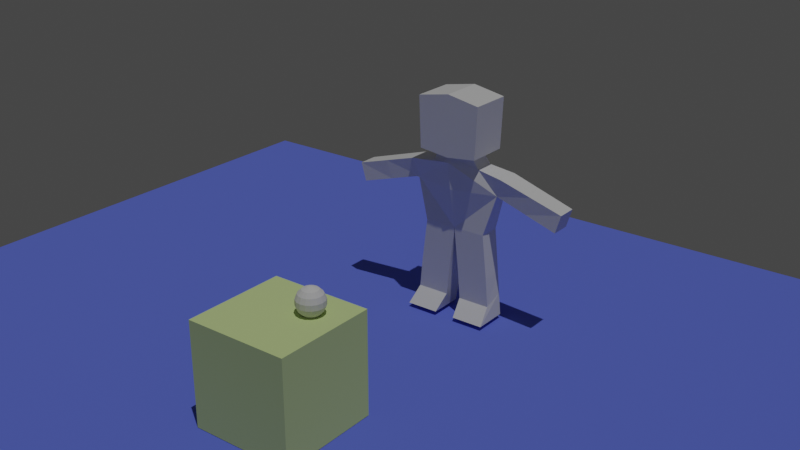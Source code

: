 # Source: human_base_a.blend  (saved by Blender 3.6.11; exported with 4.5.12 LTS)
import bpy
from mathutils import Matrix  # noqa: F401  (used for matrix-valued properties, if any)

bpy.ops.wm.read_factory_settings(use_empty=True)
scene = bpy.context.scene
scene.name = 'Scene'

# ---- collections
col_collection = bpy.data.collections.new('Collection'); scene.collection.children.link(col_collection)

# ---- materials (node trees are filled in below, after node groups)
mat_material = bpy.data.materials.new('Material')
mat_material.alpha_threshold = 0.0
mat_material.use_transparent_shadow = False
mat_material.roughness = 0.5
mat_material.line_color = (0.0, 0.0, 0.0, 1.0)
mat_material_002 = bpy.data.materials.new('Material.002')
mat_material_002.use_transparent_shadow = False
mat_material_001 = bpy.data.materials.new('Material.001')
mat_material_001.use_transparent_shadow = False

# ---- material node trees
mat_material.use_nodes = True; mat_material.node_tree.nodes.clear()
_N = mat_material.node_tree.nodes; _L = mat_material.node_tree.links
n0 = _N.new('ShaderNodeOutputMaterial'); n0.name = 'Material Output'; n0.location = (300, 300)
n1 = _N.new('ShaderNodeBsdfPrincipled'); n1.name = 'Principled BSDF'; n1.location = (10, 300)
n1.distribution = 'GGX'
n1.subsurface_method = 'RANDOM_WALK_SKIN'
n1.inputs[3].default_value = 1.45
n1.inputs[27].default_value = (0.0, 0.0, 0.0, 1.0)
n1.inputs[28].default_value = 1.0
_L.new(n1.outputs[0], n0.inputs[0])
n0.is_active_output = True
mat_material_002.use_nodes = True; mat_material_002.node_tree.nodes.clear()
_N = mat_material_002.node_tree.nodes; _L = mat_material_002.node_tree.links
n0 = _N.new('ShaderNodeOutputMaterial'); n0.name = 'Material Output'; n0.location = (300, 300)
n1 = _N.new('ShaderNodeBsdfDiffuse'); n1.name = 'Diffuse BSDF'; n1.location = (10, 300)
n1.inputs[0].default_value = (0.6527, 0.8, 0.3593, 1.0)
n1.inputs[1].default_value = 0.5
_L.new(n1.outputs[0], n0.inputs[0])
n0.is_active_output = True
mat_material_001.use_nodes = True; mat_material_001.node_tree.nodes.clear()
_N = mat_material_001.node_tree.nodes; _L = mat_material_001.node_tree.links
n0 = _N.new('ShaderNodeOutputMaterial'); n0.name = 'Material Output'; n0.location = (300, 300)
n1 = _N.new('ShaderNodeBsdfDiffuse'); n1.name = 'Diffuse BSDF'; n1.location = (10, 300)
n1.inputs[0].default_value = (0.1441, 0.1969, 0.8, 1.0)
n1.inputs[1].default_value = 0.5
_L.new(n1.outputs[0], n0.inputs[0])
n0.is_active_output = True

# ---- world
world_world = bpy.data.worlds.new('World'); scene.world = world_world
world_world.use_nodes = True; world_world.node_tree.nodes.clear()
_N = world_world.node_tree.nodes; _L = world_world.node_tree.links
n0 = _N.new('ShaderNodeOutputWorld'); n0.name = 'World Output'; n0.location = (300, 300)
n1 = _N.new('ShaderNodeBackground'); n1.name = 'Background'; n1.location = (10, 300)
n1.inputs[0].default_value = (0.05088, 0.05088, 0.05088, 1.0)
_L.new(n1.outputs[0], n0.inputs[0])
n0.is_active_output = True
world_world.color = (0.05088, 0.05088, 0.05088)
world_world.use_sun_shadow = False
world_world.sun_shadow_jitter_overblur = 0.0

# ---- cameras
cam_camera = bpy.data.cameras.new('Camera')
cam_camera.clip_end = 100.0
cam_camera.ortho_scale = 7.314

# ---- lights
light_sun = bpy.data.lights.new('Sun', 'SUN')
light_sun.transmission_factor = 0.0
light_sun.energy = 1.0

# ---- meshes
me_cube_001 = bpy.data.meshes.new('Cube.001')
me_cube_001.from_pydata([(-0.3723, -0.1093, 1.307), (-0.6451, -0.398, 2.418), (-0.3723, 0.2929, 1.307), (-0.6451, 0.454, 2.418), (0.0, 0.4006, 1.307), (0.0, 0.454, 2.538), (0.0, -0.2829, 1.307), (0.0, -0.398, 2.538), (-1.0, 0.3612, 1.027), (-0.8515, 0.2929, -1.926), (-1.0, -0.1093, 1.027), (-0.8515, -0.402, -1.926), (-0.2053, 0.2929, -1.926), (0.0, -0.3555, 1.215), (-0.2053, -0.402, -1.926), (0.0, 0.4059, 1.215), (-0.6466, -0.1093, -0.1709), (-0.6466, 0.3372, -0.1709), (0.0, 0.4222, -0.1709), (0.0, -0.1093, -0.1709), (-0.8921, -0.05064, 0.6614), (-0.8921, 0.2342, 0.6614), (0.0, 0.4059, 0.6614), (0.0, -0.2874, 0.6614), (-2.177, -0.1093, 0.2826), (-2.284, -0.1093, 0.6483), (-2.284, 0.2929, 0.6483), (-2.177, 0.2929, 0.2826), (-0.5, -0.1093, 1.121), (-0.5, 0.2929, 1.121), (-0.603, -0.398, 1.401), (-0.603, 0.454, 1.401), (0.0, -0.398, 1.329), (0.0, 0.454, 1.467), (0.3723, -0.1093, 1.307), (0.6451, -0.398, 2.418), (0.3723, 0.2929, 1.307), (0.6451, 0.454, 2.418), (1.0, 0.3612, 1.027), (0.8515, 0.2929, -1.926), (1.0, -0.1093, 1.027), (0.8515, -0.402, -1.926), (0.2053, 0.2929, -1.926), (0.2053, -0.402, -1.926), (0.6466, -0.1093, -0.1709), (0.6466, 0.3372, -0.1709), (0.8921, -0.05064, 0.6614), (0.8921, 0.2342, 0.6614), (2.177, -0.1093, 0.2826), (2.284, -0.1093, 0.6483), (2.284, 0.2929, 0.6483), (2.177, 0.2929, 0.2826), (0.5, -0.1093, 1.121), (0.5, 0.2929, 1.121), (0.603, -0.398, 1.401), (0.603, 0.454, 1.401), (-1.642, -0.1093, 0.8377), (-1.534, -0.07998, 0.472), (-1.642, 0.3271, 0.8377), (-1.534, 0.2636, 0.472), (1.642, -0.1093, 0.8377), (1.534, -0.07998, 0.472), (1.642, 0.3271, 0.8377), (1.534, 0.2636, 0.472), (-0.7491, 0.3151, -1.048), (-0.1026, 0.3575, -1.048), (-0.1026, -0.1093, -1.048), (-0.7491, -0.1093, -1.048), (0.7491, 0.3151, -1.048), (0.1026, 0.3575, -1.048), (0.1026, -0.1093, -1.048), (0.7491, -0.1093, -1.048), (-0.8003, 0.304, -1.487), (-0.154, 0.3252, -1.487), (-0.154, -0.1093, -1.631), (-0.8003, -0.1093, -1.631), (0.8003, 0.304, -1.487), (0.154, 0.3252, -1.487), (0.154, -0.1093, -1.631), (0.8003, -0.1093, -1.631)], [], [(30, 1, 3, 31), (32, 7, 1, 30), (5, 3, 1, 7), (2, 4, 6, 0), (31, 3, 5, 33), (29, 8, 10, 28), (23, 13, 28, 10, 20), (57, 56, 25, 24), (21, 8, 29, 15, 22), (9, 12, 14, 11), (64, 17, 18, 65), (67, 16, 17, 64), (66, 19, 16, 67), (65, 18, 19, 66), (17, 21, 22, 18), (16, 20, 21, 17), (19, 23, 20, 16), (24, 25, 26, 27), (56, 58, 26, 25), (59, 57, 24, 27), (58, 59, 27, 26), (15, 29, 28, 13), (28, 13, 6, 0), (29, 28, 0, 2), (15, 29, 2, 4), (2, 31, 33, 4), (6, 32, 30, 0), (0, 30, 31, 2), (54, 55, 37, 35), (32, 54, 35, 7), (5, 7, 35, 37), (36, 34, 6, 4), (55, 33, 5, 37), (53, 52, 40, 38), (23, 46, 40, 52, 13), (61, 48, 49, 60), (47, 22, 15, 53, 38), (39, 41, 43, 42), (68, 69, 18, 45), (71, 68, 45, 44), (70, 71, 44, 19), (69, 70, 19, 18), (45, 18, 22, 47), (44, 45, 47, 46), (19, 44, 46, 23), (48, 51, 50, 49), (60, 49, 50, 62), (63, 51, 48, 61), (62, 50, 51, 63), (15, 13, 52, 53), (52, 34, 6, 13), (53, 36, 34, 52), (15, 4, 36, 53), (36, 4, 33, 55), (6, 34, 54, 32), (34, 36, 55, 54), (8, 21, 59, 58), (21, 20, 57, 59), (10, 8, 58, 56), (20, 10, 56, 57), (38, 62, 63, 47), (47, 63, 61, 46), (40, 60, 62, 38), (46, 61, 60, 40), (73, 65, 66, 74), (74, 66, 67, 75), (75, 67, 64, 72), (72, 64, 65, 73), (77, 78, 70, 69), (78, 79, 71, 70), (79, 76, 68, 71), (76, 77, 69, 68), (9, 72, 73, 12), (11, 75, 72, 9), (14, 74, 75, 11), (12, 73, 74, 14), (39, 42, 77, 76), (41, 39, 76, 79), (43, 41, 79, 78), (42, 43, 78, 77)])
_uv = me_cube_001.uv_layers.new(name='UVMap')
_uv.uv.foreach_set('vector', [0.4111, 0.0, 0.625, 0.0, 0.625, 0.25, 0.4111, 0.25, 0.4111, 0.875, 0.625, 0.875, 0.625, 1.0, 0.4111, 1.0, 0.75, 0.5, 0.875, 0.5, 0.875, 0.75, 0.75, 0.75, 0.125, 0.5, 0.25, 0.5, 0.25, 0.75, 0.125, 0.75, 0.4111, 0.25, 0.625, 0.25, 0.625, 0.375, 0.4111, 0.375, 0.8125, 0.5, 0.875, 0.5, 0.875, 0.75, 0.8125, 0.75, 0.5793, 0.875, 0.625, 0.875, 0.625, 0.9375, 0.625, 1.0, 0.5793, 1.0, 0.5793, 1.0, 0.625, 1.0, 0.625, 1.0, 0.5793, 1.0, 0.5793, 0.25, 0.625, 0.25, 0.625, 0.3125, 0.625, 0.375, 0.5793, 0.375, 0.125, 0.5, 0.25, 0.5, 0.25, 0.75, 0.125, 0.75, 0.4251, 0.25, 0.4752, 0.25, 0.4752, 0.375, 0.4251, 0.375, 0.4251, 0.0, 0.4752, 0.0, 0.4752, 0.25, 0.4251, 0.25, 0.4251, 0.875, 0.4752, 0.875, 0.4752, 1.0, 0.4251, 1.0, 0.3626, 0.4375, 0.4752, 0.375, 0.4752, 0.875, 0.3626, 0.8125, 0.4752, 0.25, 0.5793, 0.25, 0.5793, 0.375, 0.4752, 0.375, 0.4752, 0.0, 0.5793, 0.0, 0.5793, 0.25, 0.4752, 0.25, 0.4752, 0.875, 0.5793, 0.875, 0.5793, 1.0, 0.4752, 1.0, 0.5793, 0.0, 0.625, 0.0, 0.625, 0.25, 0.5793, 0.25, 0.875, 0.75, 0.875, 0.5, 0.875, 0.5, 0.875, 0.75, 0.5793, 0.25, 0.5793, 0.0, 0.5793, 0.0, 0.5793, 0.25, 0.625, 0.25, 0.5793, 0.25, 0.5793, 0.25, 0.625, 0.25, 0.75, 0.5, 0.8125, 0.5, 0.8125, 0.75, 0.75, 0.75, 0.625, 0.9375, 0.625, 0.875, 0.375, 0.875, 0.375, 1.0, 0.0, 0.0, 0.0, 0.0, 0.0, 0.0, 0.0, 0.0, 0.0, 0.0, 0.0, 0.0, 0.0, 0.0, 0.0, 0.0, 0.375, 0.25, 0.4111, 0.25, 0.4111, 0.375, 0.375, 0.375, 0.375, 0.875, 0.4111, 0.875, 0.4111, 1.0, 0.375, 1.0, 0.375, 0.0, 0.4111, 0.0, 0.4111, 0.25, 0.375, 0.25, 0.4111, 0.0, 0.4111, 0.25, 0.625, 0.25, 0.625, 0.0, 0.4111, 0.875, 0.4111, 1.0, 0.625, 1.0, 0.625, 0.875, 0.75, 0.5, 0.75, 0.75, 0.875, 0.75, 0.875, 0.5, 0.125, 0.5, 0.125, 0.75, 0.25, 0.75, 0.25, 0.5, 0.4111, 0.25, 0.4111, 0.375, 0.625, 0.375, 0.625, 0.25, 0.8125, 0.5, 0.8125, 0.75, 0.875, 0.75, 0.875, 0.5, 0.5793, 0.875, 0.5793, 1.0, 0.625, 1.0, 0.625, 0.9375, 0.625, 0.875, 0.5793, 1.0, 0.5793, 1.0, 0.625, 1.0, 0.625, 1.0, 0.5793, 0.25, 0.5793, 0.375, 0.625, 0.375, 0.625, 0.3125, 0.625, 0.25, 0.125, 0.5, 0.125, 0.75, 0.25, 0.75, 0.25, 0.5, 0.4251, 0.25, 0.4251, 0.375, 0.4752, 0.375, 0.4752, 0.25, 0.4251, 0.0, 0.4251, 0.25, 0.4752, 0.25, 0.4752, 0.0, 0.4251, 0.875, 0.4251, 1.0, 0.4752, 1.0, 0.4752, 0.875, 0.3626, 0.4375, 0.3626, 0.8125, 0.4752, 0.875, 0.4752, 0.375, 0.4752, 0.25, 0.4752, 0.375, 0.5793, 0.375, 0.5793, 0.25, 0.4752, 0.0, 0.4752, 0.25, 0.5793, 0.25, 0.5793, 0.0, 0.4752, 0.875, 0.4752, 1.0, 0.5793, 1.0, 0.5793, 0.875, 0.5793, 0.0, 0.5793, 0.25, 0.625, 0.25, 0.625, 0.0, 0.875, 0.75, 0.875, 0.75, 0.875, 0.5, 0.875, 0.5, 0.5793, 0.25, 0.5793, 0.25, 0.5793, 0.0, 0.5793, 0.0, 0.625, 0.25, 0.625, 0.25, 0.5793, 0.25, 0.5793, 0.25, 0.75, 0.5, 0.75, 0.75, 0.8125, 0.75, 0.8125, 0.5, 0.625, 0.9375, 0.375, 1.0, 0.375, 0.875, 0.625, 0.875, 0.0, 0.0, 0.0, 0.0, 0.0, 0.0, 0.0, 0.0, 0.0, 0.0, 0.0, 0.0, 0.0, 0.0, 0.0, 0.0, 0.375, 0.25, 0.375, 0.375, 0.4111, 0.375, 0.4111, 0.25, 0.375, 0.875, 0.375, 1.0, 0.4111, 1.0, 0.4111, 0.875, 0.375, 0.0, 0.375, 0.25, 0.4111, 0.25, 0.4111, 0.0, 0.625, 0.25, 0.5793, 0.25, 0.5793, 0.25, 0.625, 0.25, 0.5793, 0.25, 0.5793, 0.0, 0.5793, 0.0, 0.5793, 0.25, 0.875, 0.75, 0.875, 0.5, 0.875, 0.5, 0.875, 0.75, 0.5793, 1.0, 0.625, 1.0, 0.625, 1.0, 0.5793, 1.0, 0.625, 0.25, 0.625, 0.25, 0.5793, 0.25, 0.5793, 0.25, 0.5793, 0.25, 0.5793, 0.25, 0.5793, 0.0, 0.5793, 0.0, 0.875, 0.75, 0.875, 0.75, 0.875, 0.5, 0.875, 0.5, 0.5793, 1.0, 0.5793, 1.0, 0.625, 1.0, 0.625, 1.0, 0.3063, 0.4688, 0.3626, 0.4375, 0.3626, 0.8125, 0.3063, 0.7812, 0.4001, 0.875, 0.4251, 0.875, 0.4251, 1.0, 0.4001, 1.0, 0.4001, 0.0, 0.4251, 0.0, 0.4251, 0.25, 0.4001, 0.25, 0.4001, 0.25, 0.4251, 0.25, 0.4251, 0.375, 0.4001, 0.375, 0.3063, 0.4688, 0.3063, 0.7812, 0.3626, 0.8125, 0.3626, 0.4375, 0.4001, 0.875, 0.4001, 1.0, 0.4251, 1.0, 0.4251, 0.875, 0.4001, 0.0, 0.4001, 0.25, 0.4251, 0.25, 0.4251, 0.0, 0.4001, 0.25, 0.4001, 0.375, 0.4251, 0.375, 0.4251, 0.25, 0.375, 0.25, 0.4001, 0.25, 0.4001, 0.375, 0.375, 0.375, 0.375, 0.0, 0.4001, 0.0, 0.4001, 0.25, 0.375, 0.25, 0.375, 0.875, 0.4001, 0.875, 0.4001, 1.0, 0.375, 1.0, 0.25, 0.5, 0.3063, 0.4688, 0.3063, 0.7812, 0.25, 0.75, 0.375, 0.25, 0.375, 0.375, 0.4001, 0.375, 0.4001, 0.25, 0.375, 0.0, 0.375, 0.25, 0.4001, 0.25, 0.4001, 0.0, 0.375, 0.875, 0.375, 1.0, 0.4001, 1.0, 0.4001, 0.875, 0.25, 0.5, 0.25, 0.75, 0.3063, 0.7812, 0.3063, 0.4688])
me_cube_001.materials.append(mat_material)
me_cube_001.update()
me_cube_003 = bpy.data.meshes.new('Cube.003')
me_cube_003.from_pydata([(-1.0, -1.0, -1.0), (-1.0, -1.0, 1.0), (-1.0, 1.0, -1.0), (-1.0, 1.0, 1.0), (1.0, -1.0, -1.0), (1.0, -1.0, 1.0), (1.0, 1.0, -1.0), (1.0, 1.0, 1.0)], [], [(0, 1, 3, 2), (2, 3, 7, 6), (6, 7, 5, 4), (4, 5, 1, 0), (2, 6, 4, 0), (7, 3, 1, 5)])
_uv = me_cube_003.uv_layers.new(name='UVMap')
_uv.uv.foreach_set('vector', [0.375, 0.0, 0.625, 0.0, 0.625, 0.25, 0.375, 0.25, 0.375, 0.25, 0.625, 0.25, 0.625, 0.5, 0.375, 0.5, 0.375, 0.5, 0.625, 0.5, 0.625, 0.75, 0.375, 0.75, 0.375, 0.75, 0.625, 0.75, 0.625, 1.0, 0.375, 1.0, 0.125, 0.5, 0.375, 0.5, 0.375, 0.75, 0.125, 0.75, 0.625, 0.5, 0.875, 0.5, 0.875, 0.75, 0.625, 0.75])
me_cube_003.materials.append(mat_material_002)
me_cube_003.update()
me_cube_004 = bpy.data.meshes.new('Cube.004')
me_cube_004.from_pydata([(-9.862, -9.862, -0.4539), (-9.862, -9.862, 0.4539), (-9.862, 9.862, -0.4539), (-9.862, 9.862, 0.4539), (9.862, -9.862, -0.4539), (9.862, -9.862, 0.4539), (9.862, 9.862, -0.4539), (9.862, 9.862, 0.4539)], [], [(0, 1, 3, 2), (2, 3, 7, 6), (6, 7, 5, 4), (4, 5, 1, 0), (2, 6, 4, 0), (7, 3, 1, 5)])
_uv = me_cube_004.uv_layers.new(name='UVMap')
_uv.uv.foreach_set('vector', [0.375, 0.0, 0.625, 0.0, 0.625, 0.25, 0.375, 0.25, 0.375, 0.25, 0.625, 0.25, 0.625, 0.5, 0.375, 0.5, 0.375, 0.5, 0.625, 0.5, 0.625, 0.75, 0.375, 0.75, 0.375, 0.75, 0.625, 0.75, 0.625, 1.0, 0.375, 1.0, 0.125, 0.5, 0.375, 0.5, 0.375, 0.75, 0.125, 0.75, 0.625, 0.5, 0.875, 0.5, 0.875, 0.75, 0.625, 0.75])
me_cube_004.materials.append(mat_material_001)
me_cube_004.update()
me_sphere = bpy.data.meshes.new('Sphere')
me_sphere.from_pydata([(1.095e-07, 0.1472, 0.2202), (1.095e-07, 0.2202, 0.1472), (1.095e-07, 0.2598, 0.05168), (1.095e-07, 0.2598, -0.05168), (1.095e-07, 0.2202, -0.1472), (0.01978, 0.04775, 0.2598), (0.05632, 0.136, 0.2202), (0.08428, 0.2035, 0.1472), (0.09942, 0.24, 0.05168), (0.09942, 0.24, -0.05168), (0.08428, 0.2035, -0.1472), (0.05632, 0.136, -0.2202), (0.01978, 0.04775, -0.2598), (0.03654, 0.03655, 0.2598), (0.1041, 0.1041, 0.2202), (0.1557, 0.1557, 0.1472), (0.1837, 0.1837, 0.05168), (0.1837, 0.1837, -0.05168), (0.1557, 0.1557, -0.1472), (0.1041, 0.1041, -0.2202), (0.03654, 0.03655, -0.2598), (1.095e-07, 4.907e-06, 0.2649), (0.04774, 0.01978, 0.2598), (0.136, 0.05632, 0.2202), (0.2035, 0.08429, 0.1472), (0.24, 0.09942, 0.05168), (0.24, 0.09942, -0.05168), (0.2035, 0.08429, -0.1472), (0.136, 0.05632, -0.2202), (0.04774, 0.01978, -0.2598), (0.05168, 4.904e-06, 0.2598), (0.1472, 4.894e-06, 0.2202), (0.2202, 4.884e-06, 0.1472), (0.2598, 4.884e-06, 0.05168), (0.2598, 4.884e-06, -0.05168), (0.2202, 4.884e-06, -0.1472), (0.1472, 4.894e-06, -0.2202), (0.05168, 4.904e-06, -0.2598), (0.04774, -0.01977, 0.2598), (0.136, -0.05631, 0.2202), (0.2035, -0.08428, 0.1472), (0.24, -0.09941, 0.05168), (0.24, -0.09941, -0.05168), (0.2035, -0.08428, -0.1472), (0.136, -0.05631, -0.2202), (0.04774, -0.01977, -0.2598), (0.03654, -0.03654, 0.2598), (0.1041, -0.1041, 0.2202), (0.1557, -0.1557, 0.1472), (0.1837, -0.1837, 0.05168), (0.1837, -0.1837, -0.05168), (0.1557, -0.1557, -0.1472), (0.1041, -0.1041, -0.2202), (0.03654, -0.03654, -0.2598), (0.01978, -0.04774, 0.2598), (0.05632, -0.136, 0.2202), (0.08428, -0.2035, 0.1472), (0.09942, -0.24, 0.05168), (0.09942, -0.24, -0.05168), (0.08428, -0.2035, -0.1472), (0.05632, -0.136, -0.2202), (0.01978, -0.04774, -0.2598), (1.076e-07, -0.05167, 0.2598), (8.389e-08, -0.1472, 0.2202), (8.191e-08, -0.2202, 0.1472), (7.402e-08, -0.2598, 0.05168), (7.402e-08, -0.2598, -0.05168), (8.191e-08, -0.2202, -0.1472), (8.389e-08, -0.1472, -0.2202), (1.076e-07, -0.05167, -0.2598), (-0.01978, -0.04774, 0.2598), (-0.05632, -0.136, 0.2202), (-0.08428, -0.2035, 0.1472), (-0.09942, -0.24, 0.05168), (-0.09942, -0.24, -0.05168), (-0.08428, -0.2035, -0.1472), (-0.05632, -0.136, -0.2202), (-0.01978, -0.04774, -0.2598), (-0.03654, -0.03654, 0.2598), (-0.1041, -0.1041, 0.2202), (-0.1557, -0.1557, 0.1472), (-0.1837, -0.1837, 0.05168), (-0.1837, -0.1837, -0.05168), (-0.1557, -0.1557, -0.1472), (-0.1041, -0.1041, -0.2202), (-0.03654, -0.03654, -0.2598), (1.095e-07, 4.907e-06, -0.2649), (-0.04774, -0.01977, 0.2598), (-0.136, -0.05631, 0.2202), (-0.2035, -0.08428, 0.1472), (-0.24, -0.09941, 0.05168), (-0.24, -0.09941, -0.05168), (-0.2035, -0.08428, -0.1472), (-0.136, -0.05631, -0.2202), (-0.04774, -0.01977, -0.2598), (-0.05168, 4.912e-06, 0.2598), (-0.1472, 4.947e-06, 0.2202), (-0.2202, 4.951e-06, 0.1472), (-0.2598, 4.978e-06, 0.05168), (-0.2598, 4.978e-06, -0.05168), (-0.2202, 4.951e-06, -0.1472), (-0.1472, 4.947e-06, -0.2202), (-0.05168, 4.912e-06, -0.2598), (-0.04774, 0.01978, 0.2598), (-0.136, 0.05632, 0.2202), (-0.2035, 0.08429, 0.1472), (-0.24, 0.09942, 0.05168), (-0.24, 0.09942, -0.05168), (-0.2035, 0.08429, -0.1472), (-0.136, 0.05632, -0.2202), (-0.04774, 0.01978, -0.2598), (-0.03654, 0.03655, 0.2598), (-0.1041, 0.1041, 0.2202), (-0.1557, 0.1557, 0.1472), (-0.1837, 0.1837, 0.05168), (-0.1837, 0.1837, -0.05168), (-0.1557, 0.1557, -0.1472), (-0.1041, 0.1041, -0.2202), (-0.03654, 0.03655, -0.2598), (-0.01978, 0.04775, 0.2598), (-0.05632, 0.136, 0.2202), (-0.08428, 0.2035, 0.1472), (-0.09942, 0.24, 0.05168), (-0.09942, 0.24, -0.05168), (-0.08428, 0.2035, -0.1472), (-0.05632, 0.136, -0.2202), (-0.01978, 0.04775, -0.2598), (1.135e-07, 0.05168, 0.2598), (1.668e-07, 0.1472, -0.2202), (1.135e-07, 0.05168, -0.2598)], [], [(18, 10, 9, 17), (12, 129, 128, 11), (122, 2, 3, 123), (9, 3, 2, 8), (4, 3, 9, 10), (23, 14, 13, 22), (127, 5, 6, 0), (26, 17, 16, 25), (11, 128, 4, 10), (21, 13, 5), (20, 12, 11, 19), (17, 9, 8, 16), (15, 7, 6, 14), (24, 15, 14, 23), (34, 26, 25, 33), (28, 19, 18, 27), (21, 22, 13), (86, 12, 20), (31, 23, 22, 30), (27, 18, 17, 26), (33, 25, 24, 32), (29, 20, 19, 28), (32, 24, 23, 31), (42, 34, 33, 41), (36, 28, 27, 35), (21, 30, 22), (39, 31, 30, 38), (35, 27, 26, 34), (86, 20, 29), (37, 29, 28, 36), (41, 33, 32, 40), (43, 35, 34, 42), (40, 32, 31, 39), (50, 42, 41, 49), (44, 36, 35, 43), (47, 39, 38, 46), (86, 29, 37), (45, 37, 36, 44), (49, 41, 40, 48), (21, 38, 30), (51, 43, 42, 50), (48, 40, 39, 47), (58, 50, 49, 57), (86, 37, 45), (55, 47, 46, 54), (53, 45, 44, 52), (57, 49, 48, 56), (52, 44, 43, 51), (21, 46, 38), (56, 48, 47, 55), (66, 58, 57, 65), (59, 51, 50, 58), (86, 45, 53), (64, 56, 55, 63), (61, 53, 52, 60), (65, 57, 56, 64), (60, 52, 51, 59), (63, 55, 54, 62), (21, 54, 46), (74, 66, 65, 73), (68, 60, 59, 67), (67, 59, 58, 66), (72, 64, 63, 71), (69, 61, 60, 68), (73, 65, 64, 72), (71, 63, 62, 70), (21, 62, 54), (86, 53, 61), (82, 74, 73, 81), (76, 68, 67, 75), (75, 67, 66, 74), (79, 71, 70, 78), (77, 69, 68, 76), (81, 73, 72, 80), (21, 70, 62), (86, 61, 69), (91, 82, 81, 90), (84, 76, 75, 83), (83, 75, 74, 82), (80, 72, 71, 79), (88, 79, 78, 87), (90, 81, 80, 89), (21, 78, 70), (85, 77, 76, 84), (86, 69, 77), (93, 84, 83, 92), (92, 83, 82, 91), (89, 80, 79, 88), (99, 91, 90, 98), (94, 85, 84, 93), (21, 87, 78), (98, 90, 89, 97), (86, 77, 85), (96, 88, 87, 95), (101, 93, 92, 100), (100, 92, 91, 99), (97, 89, 88, 96), (107, 99, 98, 106), (102, 94, 93, 101), (106, 98, 97, 105), (21, 95, 87), (86, 85, 94), (104, 96, 95, 103), (109, 101, 100, 108), (108, 100, 99, 107), (105, 97, 96, 104), (115, 107, 106, 114), (110, 102, 101, 109), (114, 106, 105, 113), (86, 94, 102), (21, 103, 95), (112, 104, 103, 111), (116, 108, 107, 115), (113, 105, 104, 112), (123, 115, 114, 122), (117, 109, 108, 116), (122, 114, 113, 121), (86, 102, 110), (21, 111, 103), (120, 112, 111, 119), (118, 110, 109, 117), (121, 113, 112, 120), (86, 126, 129), (125, 117, 116, 124), (21, 119, 111), (86, 110, 118), (0, 120, 119, 127), (124, 116, 115, 123), (122, 121, 1, 2), (126, 118, 117, 125), (121, 120, 0, 1), (128, 125, 124, 4), (21, 127, 119), (124, 123, 3, 4), (86, 118, 126), (129, 126, 125, 128), (16, 8, 7, 15), (2, 1, 7, 8), (25, 16, 15, 24), (86, 129, 12), (21, 5, 127), (19, 11, 10, 18), (14, 6, 5, 13), (1, 0, 6, 7)])
_uv = me_sphere.uv_layers.new(name='UVMap')
_uv.uv.foreach_set('vector', [0.625, 0.3125, 0.6875, 0.3125, 0.6875, 0.4375, 0.625, 0.4375, 0.6875, 0.0625, 0.75, 0.0625, 0.75, 0.1875, 0.6875, 0.1875, 0.8125, 0.5625, 0.75, 0.5625, 0.75, 0.4375, 0.8125, 0.4375, 0.6875, 0.4375, 0.75, 0.4375, 0.75, 0.5625, 0.6875, 0.5625, 0.75, 0.3125, 0.75, 0.4375, 0.6875, 0.4375, 0.6875, 0.3125, 0.5625, 0.8125, 0.625, 0.8125, 0.625, 0.9375, 0.5625, 0.9375, 0.75, 0.9375, 0.6875, 0.9375, 0.6875, 0.8125, 0.75, 0.8125, 0.5625, 0.4375, 0.625, 0.4375, 0.625, 0.5625, 0.5625, 0.5625, 0.6875, 0.1875, 0.75, 0.1875, 0.75, 0.3125, 0.6875, 0.3125, 0.6406, 1.0, 0.625, 0.9375, 0.6875, 0.9375, 0.625, 0.0625, 0.6875, 0.0625, 0.6875, 0.1875, 0.625, 0.1875, 0.625, 0.4375, 0.6875, 0.4375, 0.6875, 0.5625, 0.625, 0.5625, 0.625, 0.6875, 0.6875, 0.6875, 0.6875, 0.8125, 0.625, 0.8125, 0.5625, 0.6875, 0.625, 0.6875, 0.625, 0.8125, 0.5625, 0.8125, 0.5, 0.4375, 0.5625, 0.4375, 0.5625, 0.5625, 0.5, 0.5625, 0.5625, 0.1875, 0.625, 0.1875, 0.625, 0.3125, 0.5625, 0.3125, 0.5781, 1.0, 0.5625, 0.9375, 0.625, 0.9375, 0.6719, 0.0, 0.6875, 0.0625, 0.625, 0.0625, 0.5, 0.8125, 0.5625, 0.8125, 0.5625, 0.9375, 0.5, 0.9375, 0.5625, 0.3125, 0.625, 0.3125, 0.625, 0.4375, 0.5625, 0.4375, 0.5, 0.5625, 0.5625, 0.5625, 0.5625, 0.6875, 0.5, 0.6875, 0.5625, 0.0625, 0.625, 0.0625, 0.625, 0.1875, 0.5625, 0.1875, 0.5, 0.6875, 0.5625, 0.6875, 0.5625, 0.8125, 0.5, 0.8125, 0.4375, 0.4375, 0.5, 0.4375, 0.5, 0.5625, 0.4375, 0.5625, 0.5, 0.1875, 0.5625, 0.1875, 0.5625, 0.3125, 0.5, 0.3125, 0.5156, 1.0, 0.5, 0.9375, 0.5625, 0.9375, 0.4375, 0.8125, 0.5, 0.8125, 0.5, 0.9375, 0.4375, 0.9375, 0.5, 0.3125, 0.5625, 0.3125, 0.5625, 0.4375, 0.5, 0.4375, 0.6094, 0.0, 0.625, 0.0625, 0.5625, 0.0625, 0.5, 0.0625, 0.5625, 0.0625, 0.5625, 0.1875, 0.5, 0.1875, 0.4375, 0.5625, 0.5, 0.5625, 0.5, 0.6875, 0.4375, 0.6875, 0.4375, 0.3125, 0.5, 0.3125, 0.5, 0.4375, 0.4375, 0.4375, 0.4375, 0.6875, 0.5, 0.6875, 0.5, 0.8125, 0.4375, 0.8125, 0.375, 0.4375, 0.4375, 0.4375, 0.4375, 0.5625, 0.375, 0.5625, 0.4375, 0.1875, 0.5, 0.1875, 0.5, 0.3125, 0.4375, 0.3125, 0.375, 0.8125, 0.4375, 0.8125, 0.4375, 0.9375, 0.375, 0.9375, 0.5469, 0.0, 0.5625, 0.0625, 0.5, 0.0625, 0.4375, 0.0625, 0.5, 0.0625, 0.5, 0.1875, 0.4375, 0.1875, 0.375, 0.5625, 0.4375, 0.5625, 0.4375, 0.6875, 0.375, 0.6875, 0.4531, 1.0, 0.4375, 0.9375, 0.5, 0.9375, 0.375, 0.3125, 0.4375, 0.3125, 0.4375, 0.4375, 0.375, 0.4375, 0.375, 0.6875, 0.4375, 0.6875, 0.4375, 0.8125, 0.375, 0.8125, 0.3125, 0.4375, 0.375, 0.4375, 0.375, 0.5625, 0.3125, 0.5625, 0.4844, 0.0, 0.5, 0.0625, 0.4375, 0.0625, 0.3125, 0.8125, 0.375, 0.8125, 0.375, 0.9375, 0.3125, 0.9375, 0.375, 0.0625, 0.4375, 0.0625, 0.4375, 0.1875, 0.375, 0.1875, 0.3125, 0.5625, 0.375, 0.5625, 0.375, 0.6875, 0.3125, 0.6875, 0.375, 0.1875, 0.4375, 0.1875, 0.4375, 0.3125, 0.375, 0.3125, 0.3906, 1.0, 0.375, 0.9375, 0.4375, 0.9375, 0.3125, 0.6875, 0.375, 0.6875, 0.375, 0.8125, 0.3125, 0.8125, 0.25, 0.4375, 0.3125, 0.4375, 0.3125, 0.5625, 0.25, 0.5625, 0.3125, 0.3125, 0.375, 0.3125, 0.375, 0.4375, 0.3125, 0.4375, 0.4219, 0.0, 0.4375, 0.0625, 0.375, 0.0625, 0.25, 0.6875, 0.3125, 0.6875, 0.3125, 0.8125, 0.25, 0.8125, 0.3125, 0.0625, 0.375, 0.0625, 0.375, 0.1875, 0.3125, 0.1875, 0.25, 0.5625, 0.3125, 0.5625, 0.3125, 0.6875, 0.25, 0.6875, 0.3125, 0.1875, 0.375, 0.1875, 0.375, 0.3125, 0.3125, 0.3125, 0.25, 0.8125, 0.3125, 0.8125, 0.3125, 0.9375, 0.25, 0.9375, 0.3281, 1.0, 0.3125, 0.9375, 0.375, 0.9375, 0.1875, 0.4375, 0.25, 0.4375, 0.25, 0.5625, 0.1875, 0.5625, 0.25, 0.1875, 0.3125, 0.1875, 0.3125, 0.3125, 0.25, 0.3125, 0.25, 0.3125, 0.3125, 0.3125, 0.3125, 0.4375, 0.25, 0.4375, 0.1875, 0.6875, 0.25, 0.6875, 0.25, 0.8125, 0.1875, 0.8125, 0.25, 0.0625, 0.3125, 0.0625, 0.3125, 0.1875, 0.25, 0.1875, 0.1875, 0.5625, 0.25, 0.5625, 0.25, 0.6875, 0.1875, 0.6875, 0.1875, 0.8125, 0.25, 0.8125, 0.25, 0.9375, 0.1875, 0.9375, 0.2656, 1.0, 0.25, 0.9375, 0.3125, 0.9375, 0.3594, 0.0, 0.375, 0.0625, 0.3125, 0.0625, 0.125, 0.4375, 0.1875, 0.4375, 0.1875, 0.5625, 0.125, 0.5625, 0.1875, 0.1875, 0.25, 0.1875, 0.25, 0.3125, 0.1875, 0.3125, 0.1875, 0.3125, 0.25, 0.3125, 0.25, 0.4375, 0.1875, 0.4375, 0.125, 0.8125, 0.1875, 0.8125, 0.1875, 0.9375, 0.125, 0.9375, 0.1875, 0.0625, 0.25, 0.0625, 0.25, 0.1875, 0.1875, 0.1875, 0.125, 0.5625, 0.1875, 0.5625, 0.1875, 0.6875, 0.125, 0.6875, 0.2031, 1.0, 0.1875, 0.9375, 0.25, 0.9375, 0.2969, 0.0, 0.3125, 0.0625, 0.25, 0.0625, 0.0625, 0.4375, 0.125, 0.4375, 0.125, 0.5625, 0.0625, 0.5625, 0.125, 0.1875, 0.1875, 0.1875, 0.1875, 0.3125, 0.125, 0.3125, 0.125, 0.3125, 0.1875, 0.3125, 0.1875, 0.4375, 0.125, 0.4375, 0.125, 0.6875, 0.1875, 0.6875, 0.1875, 0.8125, 0.125, 0.8125, 0.0625, 0.8125, 0.125, 0.8125, 0.125, 0.9375, 0.0625, 0.9375, 0.0625, 0.5625, 0.125, 0.5625, 0.125, 0.6875, 0.0625, 0.6875, 0.1406, 1.0, 0.125, 0.9375, 0.1875, 0.9375, 0.125, 0.0625, 0.1875, 0.0625, 0.1875, 0.1875, 0.125, 0.1875, 0.2344, 0.0, 0.25, 0.0625, 0.1875, 0.0625, 0.0625, 0.1875, 0.125, 0.1875, 0.125, 0.3125, 0.0625, 0.3125, 0.0625, 0.3125, 0.125, 0.3125, 0.125, 0.4375, 0.0625, 0.4375, 0.0625, 0.6875, 0.125, 0.6875, 0.125, 0.8125, 0.0625, 0.8125, 0.0, 0.4375, 0.0625, 0.4375, 0.0625, 0.5625, 1.0, 0.5625, 0.0625, 0.0625, 0.125, 0.0625, 0.125, 0.1875, 0.0625, 0.1875, 0.07812, 1.0, 0.0625, 0.9375, 0.125, 0.9375, 0.0, 0.5625, 0.0625, 0.5625, 0.0625, 0.6875, 1.0, 0.6875, 0.1719, 0.0, 0.1875, 0.0625, 0.125, 0.0625, 0.0, 0.8125, 0.0625, 0.8125, 0.0625, 0.9375, 1.0, 0.9375, 0.0, 0.1875, 0.0625, 0.1875, 0.0625, 0.3125, 1.0, 0.3125, 0.0, 0.3125, 0.0625, 0.3125, 0.0625, 0.4375, 1.0, 0.4375, 0.0, 0.6875, 0.0625, 0.6875, 0.0625, 0.8125, 1.0, 0.8125, 0.9375, 0.4375, 0.0, 0.4375, 1.0, 0.5625, 0.9375, 0.5625, 0.0, 0.0625, 0.0625, 0.0625, 0.0625, 0.1875, 1.0, 0.1875, 0.9375, 0.5625, 0.0, 0.5625, 1.0, 0.6875, 0.9375, 0.6875, 0.01562, 1.0, 0.0, 0.9375, 0.0625, 0.9375, 0.1094, 0.0, 0.125, 0.0625, 0.0625, 0.0625, 0.9375, 0.8125, 0.0, 0.8125, 1.0, 0.9375, 0.9375, 0.9375, 0.9375, 0.1875, 0.0, 0.1875, 1.0, 0.3125, 0.9375, 0.3125, 0.9375, 0.3125, 0.0, 0.3125, 1.0, 0.4375, 0.9375, 0.4375, 0.9375, 0.6875, 0.0, 0.6875, 1.0, 0.8125, 0.9375, 0.8125, 0.875, 0.4375, 0.9375, 0.4375, 0.9375, 0.5625, 0.875, 0.5625, 0.9375, 0.0625, 0.0, 0.0625, 1.0, 0.1875, 0.9375, 0.1875, 0.875, 0.5625, 0.9375, 0.5625, 0.9375, 0.6875, 0.875, 0.6875, 0.04688, 0.0, 0.0625, 0.0625, 0.0, 0.0625, 0.9531, 1.0, 0.9375, 0.9375, 1.0, 0.9375, 0.875, 0.8125, 0.9375, 0.8125, 0.9375, 0.9375, 0.875, 0.9375, 0.875, 0.3125, 0.9375, 0.3125, 0.9375, 0.4375, 0.875, 0.4375, 0.875, 0.6875, 0.9375, 0.6875, 0.9375, 0.8125, 0.875, 0.8125, 0.8125, 0.4375, 0.875, 0.4375, 0.875, 0.5625, 0.8125, 0.5625, 0.875, 0.1875, 0.9375, 0.1875, 0.9375, 0.3125, 0.875, 0.3125, 0.8125, 0.5625, 0.875, 0.5625, 0.875, 0.6875, 0.8125, 0.6875, 0.9844, 0.0, 1.0, 0.0625, 0.9375, 0.0625, 0.8906, 1.0, 0.875, 0.9375, 0.9375, 0.9375, 0.8125, 0.8125, 0.875, 0.8125, 0.875, 0.9375, 0.8125, 0.9375, 0.875, 0.0625, 0.9375, 0.0625, 0.9375, 0.1875, 0.875, 0.1875, 0.8125, 0.6875, 0.875, 0.6875, 0.875, 0.8125, 0.8125, 0.8125, 0.7969, 0.0, 0.8125, 0.0625, 0.75, 0.0625, 0.8125, 0.1875, 0.875, 0.1875, 0.875, 0.3125, 0.8125, 0.3125, 0.8281, 1.0, 0.8125, 0.9375, 0.875, 0.9375, 0.9219, 0.0, 0.9375, 0.0625, 0.875, 0.0625, 0.75, 0.8125, 0.8125, 0.8125, 0.8125, 0.9375, 0.75, 0.9375, 0.8125, 0.3125, 0.875, 0.3125, 0.875, 0.4375, 0.8125, 0.4375, 0.8125, 0.5625, 0.8125, 0.6875, 0.75, 0.6875, 0.75, 0.5625, 0.8125, 0.0625, 0.875, 0.0625, 0.875, 0.1875, 0.8125, 0.1875, 0.8125, 0.6875, 0.8125, 0.8125, 0.75, 0.8125, 0.75, 0.6875, 0.75, 0.1875, 0.8125, 0.1875, 0.8125, 0.3125, 0.75, 0.3125, 0.7656, 1.0, 0.75, 0.9375, 0.8125, 0.9375, 0.8125, 0.3125, 0.8125, 0.4375, 0.75, 0.4375, 0.75, 0.3125, 0.8594, 0.0, 0.875, 0.0625, 0.8125, 0.0625, 0.75, 0.0625, 0.8125, 0.0625, 0.8125, 0.1875, 0.75, 0.1875, 0.625, 0.5625, 0.6875, 0.5625, 0.6875, 0.6875, 0.625, 0.6875, 0.75, 0.5625, 0.75, 0.6875, 0.6875, 0.6875, 0.6875, 0.5625, 0.5625, 0.5625, 0.625, 0.5625, 0.625, 0.6875, 0.5625, 0.6875, 0.7344, 0.0, 0.75, 0.0625, 0.6875, 0.0625, 0.7031, 1.0, 0.6875, 0.9375, 0.75, 0.9375, 0.625, 0.1875, 0.6875, 0.1875, 0.6875, 0.3125, 0.625, 0.3125, 0.625, 0.8125, 0.6875, 0.8125, 0.6875, 0.9375, 0.625, 0.9375, 0.75, 0.6875, 0.75, 0.8125, 0.6875, 0.8125, 0.6875, 0.6875])
me_sphere.update()
arm_armature = bpy.data.armatures.new('Armature')  # bones are not reproduced

# ---- objects
ob_camera = bpy.data.objects.new('Camera', cam_camera)
ob_human = bpy.data.objects.new('Human', me_cube_001)
ob_human_armature = bpy.data.objects.new('Human.Armature', arm_armature)
ob_table = bpy.data.objects.new('table', me_cube_003)
ob_floor = bpy.data.objects.new('floor', me_cube_004)
ob_sun = bpy.data.objects.new('Sun', light_sun)
ob_sphere = bpy.data.objects.new('Sphere', me_sphere)
ob_empty = bpy.data.objects.new('Empty', None)

# ---- transforms, parenting, visibility, modifiers, constraints
ob_camera.location = (11.09, -16.22, 8.25)
ob_camera.rotation_euler = (1.166, -1.259e-06, 0.6562)
ob_camera.scale = (1.0, 1.0, 1.0)
ob_camera.lock_rotations_4d = False
ob_camera.empty_display_type = 'ARROWS'
ob_camera.color = (0.0, 0.0, 0.0, 0.0)
ob_camera.display_type = 'WIRE'
ob_camera.lineart.crease_threshold = 0.0
ob_human.parent = ob_human_armature
ob_human.location = (0.0, 0.0, 0.0)
_vg = ob_human.vertex_groups.new(name='Bone.001')
for _i, _w in zip([4, 6, 13, 15, 18, 22, 23, 29, 53], [0.005715, 0.004661, 0.09258, 0.06164, 0.01434, 0.7952, 0.8825, 0.05748, 0.05756]): _vg.add([_i], _w, 'REPLACE')
_vg = ob_human.vertex_groups.new(name='Bone.002')
for _i, _w in zip([0, 2, 4, 6, 8, 10, 13, 15, 22, 28, 29, 30, 31], [0.1884, 0.1864, 0.02558, 0.003865, 0.09841, 0.07765, 0.07607, 0.0533, 0.01101, 0.7331, 0.6404, 0.06181, 0.07647]): _vg.add([_i], _w, 'REPLACE')
_vg = ob_human.vertex_groups.new(name='Bone.003')
for _i, _w in zip([0, 2, 8, 10, 16, 17, 20, 21, 28, 29, 56, 58, 59], [0.005026, 0.01695, 0.837, 0.9075, 0.02856, 0.03654, 0.9459, 0.9096, 0.1111, 0.1191, 0.008708, 0.05664, 0.03729]): _vg.add([_i], _w, 'REPLACE')
_vg = ob_human.vertex_groups.new(name='Bone.015')
for _i, _w in zip([8, 10, 21, 24, 25, 26, 27, 56, 57, 58, 59], [0.06151, 0.004725, 0.004298, 0.9986, 0.9977, 0.9937, 0.9956, 0.9684, 0.9779, 0.9371, 0.9531]): _vg.add([_i], _w, 'REPLACE')
_vg = ob_human.vertex_groups.new(name='Bone.004')
for _i, _w in zip([4, 13, 15, 22, 34, 36, 38, 40, 45, 46, 47, 52, 53, 54, 55, 63], [0.02981, 0.06156, 0.05699, 0.05622, 0.2036, 0.1949, 0.2384, 0.04596, 0.01937, 0.08848, 0.7686, 0.7995, 0.6646, 0.06643, 0.08035, 0.01189]): _vg.add([_i], _w, 'REPLACE')
_vg = ob_human.vertex_groups.new(name='Bone.005')
for _i, _w in zip([36, 38, 40, 44, 46, 47, 52, 53, 60, 62], [0.002993, 0.6955, 0.9116, 0.01894, 0.8639, 0.1523, 0.07453, 0.09677, 0.008273, 0.03979]): _vg.add([_i], _w, 'REPLACE')
_vg = ob_human.vertex_groups.new(name='Bone.016')
for _i, _w in zip([38, 40, 47, 48, 49, 50, 51, 60, 61, 62, 63], [0.06145, 0.01643, 0.003849, 0.9988, 0.9976, 0.9936, 0.9958, 0.9678, 0.9786, 0.9367, 0.9535]): _vg.add([_i], _w, 'REPLACE')
_vg = ob_human.vertex_groups.new(name='Bone.013')
for _i, _w in zip([0, 2, 4, 6, 13, 15, 22, 23, 28, 29, 31, 32, 33, 34, 36, 52, 53, 55], [0.03844, 0.06833, 0.2235, 0.1781, 0.6041, 0.542, 0.001215, 0.009163, 0.05066, 0.02592, 0.01527, 0.05767, 0.05385, 0.03176, 0.06757, 0.02165, 0.02383, 0.01437]): _vg.add([_i], _w, 'REPLACE')
_vg = ob_human.vertex_groups.new(name='Bone.014')
for _i, _w in zip([0, 1, 2, 3, 4, 5, 6, 7, 13, 15, 28, 29, 30, 31, 32, 33, 34, 35, 36, 37, 52, 53, 54, 55], [0.7245, 0.9775, 0.6748, 0.9708, 0.6577, 0.9828, 0.7584, 0.9863, 0.2197, 0.266, 0.08661, 0.1244, 0.9, 0.8599, 0.9127, 0.8876, 0.7218, 0.9774, 0.6742, 0.9707, 0.07464, 0.1236, 0.8992, 0.8595]): _vg.add([_i], _w, 'REPLACE')
_vg = ob_human.vertex_groups.new(name='Bone.007')
for _i, _w in zip([16, 17, 18, 19, 21, 22, 23, 44, 45, 64, 65, 66, 67, 69, 70], [0.9184, 0.88, 0.8387, 0.9417, 0.004993, 0.03841, 0.007829, 0.08184, 0.09485, 0.05569, 0.06988, 0.04397, 0.02972, 0.0603, 0.01868]): _vg.add([_i], _w, 'REPLACE')
_vg = ob_human.vertex_groups.new(name='Bone.008')
for _i, _w in zip([12, 16, 17, 18, 64, 65, 66, 67, 72, 73, 74], [0.003272, 0.8478, 0.799, 0.07833, 0.1339, 0.7352, 0.8378, 0.09776, 0.00227, 0.1352, 0.06065]): _vg.add([_i], _w, 'REPLACE')
_vg = ob_human.vertex_groups.new(name='Bone.009')
for _i, _w in zip([9, 11, 12, 14, 16, 17, 64, 65, 66, 67, 72, 73, 74, 75], [0.9918, 0.9944, 0.9713, 0.982, 0.009591, 0.03956, 0.8584, 0.1962, 0.1223, 0.8947, 0.9724, 0.8534, 0.9361, 0.986]): _vg.add([_i], _w, 'REPLACE')
_vg = ob_human.vertex_groups.new(name='Bone.010')
for _i, _w in zip([16, 17, 18, 19, 22, 23, 44, 45, 65, 66, 68, 69, 70, 71], [0.0782, 0.09267, 0.8436, 0.9521, 0.03853, 0.008314, 0.9107, 0.8748, 0.06319, 0.02658, 0.0584, 0.06697, 0.03381, 0.03801]): _vg.add([_i], _w, 'REPLACE')
_vg = ob_human.vertex_groups.new(name='Bone.011')
for _i, _w in zip([68, 69, 70, 71, 77, 78], [0.08786, 0.7372, 0.8471, 0.07118, 0.1299, 0.05565]): _vg.add([_i], _w, 'REPLACE')
_vg = ob_human.vertex_groups.new(name='Bone.012')
for _i, _w in zip([39, 41, 42, 43, 44, 45, 68, 69, 70, 71, 76, 77, 78, 79], [0.991, 0.9938, 0.9728, 0.9833, 0.01281, 0.0416, 0.8494, 0.1871, 0.1087, 0.8823, 0.97, 0.8571, 0.9405, 0.9842]): _vg.add([_i], _w, 'REPLACE')
_vg = ob_human.vertex_groups.new(name='Bone.017')
_m = ob_human.modifiers.new('Armature', 'ARMATURE')
_m.object = ob_human_armature
ob_human_armature.location = (0.0, 0.0, 0.0)
ob_human_armature.show_in_front = True
ob_table.location = (0.0, -4.975, -1.01)
ob_floor.location = (0.0, -4.249, -2.473)
ob_sun.location = (0.0, 0.0, 0.0)
ob_sun.rotation_euler = (0.2615, 0.1801, 0.4017)
ob_sphere.location = (0.4049, -4.657, 0.2173)
_c = ob_sphere.constraints.new('CHILD_OF'); _c.name = 'Child Of'
_c.active = False
_c.influence = 0.0
_c.target = ob_human
_c.subtarget = 'Bone.016'
_c.set_inverse_pending = False
_c = ob_sphere.constraints.new('CHILD_OF'); _c.name = 'Child Of.001'
_c.influence = 0.0
_c.target = ob_empty
_c.set_inverse_pending = False
ob_empty.location = (0.1237, -0.8978, 1.898)
ob_empty.rotation_euler = (-0.3254, 0.8939, -3.142)
ob_empty.empty_display_type = 'ARROWS'

# ---- collection membership
col_collection.objects.link(ob_camera)
col_collection.objects.link(ob_human)
col_collection.objects.link(ob_human_armature)
col_collection.objects.link(ob_table)
col_collection.objects.link(ob_floor)
col_collection.objects.link(ob_sun)
col_collection.objects.link(ob_sphere)
col_collection.objects.link(ob_empty)

# ---- scene / render settings (as saved in the file)
scene.camera = ob_camera
scene.frame_start = 1; scene.frame_end = 200; scene.frame_set(0)
scene.render.engine = 'BLENDER_EEVEE_NEXT'
scene.render.image_settings.file_format = 'FFMPEG'
scene.render.image_settings.color_mode = 'RGB'
scene.render.resolution_percentage = 50
scene.cycles.sampling_pattern = 'TABULATED_SOBOL'
scene.view_settings.view_transform = 'Filmic'
bpy.context.view_layer.update()
